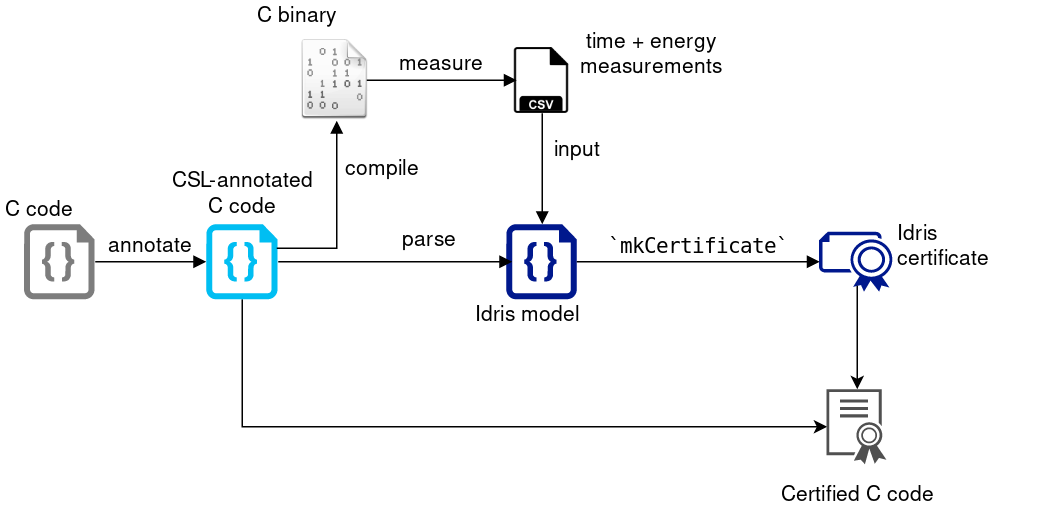

The diagram above was exported from draw.io. Its source (the exported page's mxGraphModel, read from the mxfile embedded in the PNG):
<mxGraphModel dx="1394" dy="807" grid="1" gridSize="10" guides="1" tooltips="1" connect="1" arrows="1" fold="1" page="1" pageScale="1" pageWidth="850" pageHeight="1100" math="0" shadow="0">
  <root>
    <mxCell id="0" />
    <mxCell id="1" parent="0" />
    <mxCell id="0DkPN3xpe6smPWifHWie-4" value="&lt;div&gt;annotate&lt;/div&gt;" style="html=1;verticalAlign=bottom;endArrow=block;exitX=1;exitY=0.5;exitDx=0;exitDy=0;exitPerimeter=0;entryX=0;entryY=0.5;entryDx=0;entryDy=0;entryPerimeter=0;" parent="1" source="0DkPN3xpe6smPWifHWie-11" target="0DkPN3xpe6smPWifHWie-8" edge="1">
      <mxGeometry width="80" relative="1" as="geometry">
        <mxPoint x="426.5" y="279" as="sourcePoint" />
        <mxPoint x="426.5" y="389" as="targetPoint" />
      </mxGeometry>
    </mxCell>
    <mxCell id="0DkPN3xpe6smPWifHWie-5" value="C code" style="text;html=1;strokeColor=none;fillColor=none;align=center;verticalAlign=middle;whiteSpace=wrap;rounded=0;" parent="1" vertex="1">
      <mxGeometry x="26.5" y="209" width="50" height="20" as="geometry" />
    </mxCell>
    <mxCell id="0DkPN3xpe6smPWifHWie-30" style="edgeStyle=orthogonalEdgeStyle;rounded=0;orthogonalLoop=1;jettySize=auto;html=1;exitX=0.5;exitY=1;exitDx=0;exitDy=0;exitPerimeter=0;entryX=0;entryY=0.5;entryDx=0;entryDy=0;entryPerimeter=0;" parent="1" source="0DkPN3xpe6smPWifHWie-8" target="0DkPN3xpe6smPWifHWie-25" edge="1">
      <mxGeometry relative="1" as="geometry" />
    </mxCell>
    <mxCell id="0DkPN3xpe6smPWifHWie-8" value="" style="verticalLabelPosition=bottom;html=1;verticalAlign=top;align=center;strokeColor=none;fillColor=#00BEF2;shape=mxgraph.azure.code_file;" parent="1" vertex="1">
      <mxGeometry x="163" y="229" width="47.5" height="50" as="geometry" />
    </mxCell>
    <mxCell id="0DkPN3xpe6smPWifHWie-9" value="CSL-annotated&lt;br&gt;&lt;div&gt;C code&lt;/div&gt;" style="text;html=1;strokeColor=none;fillColor=none;align=center;verticalAlign=middle;whiteSpace=wrap;rounded=0;labelBackgroundColor=none;" parent="1" vertex="1">
      <mxGeometry x="132" y="199" width="110" height="20" as="geometry" />
    </mxCell>
    <mxCell id="0DkPN3xpe6smPWifHWie-11" value="" style="shadow=0;dashed=0;html=1;strokeColor=none;labelPosition=center;verticalLabelPosition=bottom;verticalAlign=top;align=center;shape=mxgraph.azure.code_file;fillColor=#7D7D7D;" parent="1" vertex="1">
      <mxGeometry x="41.5" y="229" width="47" height="50" as="geometry" />
    </mxCell>
    <mxCell id="0DkPN3xpe6smPWifHWie-12" value="" style="shadow=0;dashed=0;html=1;strokeColor=none;labelPosition=center;verticalLabelPosition=bottom;verticalAlign=top;align=center;shape=mxgraph.azure.code_file;fillColor=#00188D;" parent="1" vertex="1">
      <mxGeometry x="363" y="229" width="47" height="50" as="geometry" />
    </mxCell>
    <mxCell id="0DkPN3xpe6smPWifHWie-15" value="&lt;div&gt;parse&lt;/div&gt;" style="html=1;verticalAlign=bottom;endArrow=block;exitX=1;exitY=0.5;exitDx=0;exitDy=0;exitPerimeter=0;entryX=0;entryY=0.5;entryDx=0;entryDy=0;entryPerimeter=0;" parent="1" source="0DkPN3xpe6smPWifHWie-8" edge="1">
      <mxGeometry x="0.2952" y="4" width="80" relative="1" as="geometry">
        <mxPoint x="262" y="254" as="sourcePoint" />
        <mxPoint x="367" y="254" as="targetPoint" />
        <mxPoint as="offset" />
      </mxGeometry>
    </mxCell>
    <mxCell id="0DkPN3xpe6smPWifHWie-19" value="Idris model" style="text;html=1;strokeColor=none;fillColor=none;align=center;verticalAlign=middle;whiteSpace=wrap;rounded=0;" parent="1" vertex="1">
      <mxGeometry x="336.5" y="279" width="80" height="20" as="geometry" />
    </mxCell>
    <mxCell id="0DkPN3xpe6smPWifHWie-21" value="" style="verticalLabelPosition=bottom;html=1;verticalAlign=top;align=center;strokeColor=none;fillColor=#00188D;shape=mxgraph.azure.certificate;" parent="1" vertex="1">
      <mxGeometry x="571.5" y="234" width="50" height="40" as="geometry" />
    </mxCell>
    <mxCell id="0DkPN3xpe6smPWifHWie-24" value="`mkCertificate`" style="html=1;verticalAlign=bottom;endArrow=block;exitX=1;exitY=0.5;exitDx=0;exitDy=0;exitPerimeter=0;entryX=0;entryY=0.5;entryDx=0;entryDy=0;entryPerimeter=0;fontFamily=Monospace;" parent="1" source="0DkPN3xpe6smPWifHWie-12" target="0DkPN3xpe6smPWifHWie-21" edge="1">
      <mxGeometry width="80" relative="1" as="geometry">
        <mxPoint x="501.5" y="259" as="sourcePoint" />
        <mxPoint x="581.5" y="259" as="targetPoint" />
      </mxGeometry>
    </mxCell>
    <mxCell id="0DkPN3xpe6smPWifHWie-25" value="" style="shadow=0;dashed=0;html=1;strokeColor=none;labelPosition=center;verticalLabelPosition=bottom;verticalAlign=top;align=center;shape=mxgraph.mscae.intune.intune_certificate_profiles;fillColor=#505050;" parent="1" vertex="1">
      <mxGeometry x="576.5" y="339" width="40" height="50" as="geometry" />
    </mxCell>
    <mxCell id="0DkPN3xpe6smPWifHWie-26" value="" style="endArrow=classic;html=1;exitX=0.5;exitY=0.905;exitDx=0;exitDy=0;exitPerimeter=0;entryX=0.5;entryY=0;entryDx=0;entryDy=0;entryPerimeter=0;" parent="1" source="0DkPN3xpe6smPWifHWie-21" target="0DkPN3xpe6smPWifHWie-25" edge="1">
      <mxGeometry width="50" height="50" relative="1" as="geometry">
        <mxPoint x="551.5" y="419" as="sourcePoint" />
        <mxPoint x="601.5" y="369" as="targetPoint" />
      </mxGeometry>
    </mxCell>
    <mxCell id="0DkPN3xpe6smPWifHWie-28" value="Certified C code" style="text;html=1;strokeColor=none;fillColor=none;align=center;verticalAlign=middle;whiteSpace=wrap;rounded=0;" parent="1" vertex="1">
      <mxGeometry x="541.5" y="399" width="110" height="20" as="geometry" />
    </mxCell>
    <mxCell id="0DkPN3xpe6smPWifHWie-29" value="&lt;div&gt;Idris&lt;/div&gt;&lt;div align=&quot;left&quot;&gt;certificate&lt;/div&gt;" style="text;html=1;strokeColor=none;fillColor=none;align=left;verticalAlign=middle;whiteSpace=wrap;rounded=0;" parent="1" vertex="1">
      <mxGeometry x="621.5" y="234" width="100" height="20" as="geometry" />
    </mxCell>
    <mxCell id="nfE8wu0py9a8DD_3_xj1-1" value="&lt;div&gt;compile&lt;/div&gt;&lt;div&gt;&lt;br&gt;&lt;/div&gt;" style="html=1;verticalAlign=bottom;endArrow=block;labelBackgroundColor=none;rounded=0;entryX=0.5;entryY=1;entryDx=0;entryDy=0;exitX=0.989;exitY=0.32;exitDx=0;exitDy=0;exitPerimeter=0;" edge="1" parent="1" source="0DkPN3xpe6smPWifHWie-8" target="nfE8wu0py9a8DD_3_xj1-4">
      <mxGeometry x="-0.36" y="39" width="80" relative="1" as="geometry">
        <mxPoint x="220" y="242" as="sourcePoint" />
        <mxPoint x="250" y="160" as="targetPoint" />
        <Array as="points">
          <mxPoint x="250" y="245" />
        </Array>
        <mxPoint x="69" y="-25" as="offset" />
      </mxGeometry>
    </mxCell>
    <mxCell id="nfE8wu0py9a8DD_3_xj1-2" value="" style="shape=image;html=1;verticalAlign=top;verticalLabelPosition=bottom;labelBackgroundColor=#ffffff;imageAspect=0;aspect=fixed;image=https://cdn2.iconfinder.com/data/icons/file-formats-10/614/20_-_CSV-128.png" vertex="1" parent="1">
      <mxGeometry x="356.5" y="103" width="60" height="60" as="geometry" />
    </mxCell>
    <mxCell id="nfE8wu0py9a8DD_3_xj1-4" value="" style="shape=image;html=1;verticalAlign=top;verticalLabelPosition=bottom;labelBackgroundColor=#ffffff;imageAspect=0;aspect=fixed;image=https://cdn1.iconfinder.com/data/icons/CrystalClear/128x128/mimetypes/binary.png" vertex="1" parent="1">
      <mxGeometry x="223" y="106" width="54" height="54" as="geometry" />
    </mxCell>
    <mxCell id="nfE8wu0py9a8DD_3_xj1-5" value="&lt;div&gt;C binary&lt;/div&gt;" style="text;html=1;strokeColor=none;fillColor=none;align=center;verticalAlign=middle;whiteSpace=wrap;rounded=0;" vertex="1" parent="1">
      <mxGeometry x="192.5" y="80" width="61" height="20" as="geometry" />
    </mxCell>
    <mxCell id="nfE8wu0py9a8DD_3_xj1-6" value="measure" style="html=1;verticalAlign=bottom;endArrow=block;labelBackgroundColor=none;" edge="1" parent="1">
      <mxGeometry width="80" relative="1" as="geometry">
        <mxPoint x="270" y="133" as="sourcePoint" />
        <mxPoint x="370" y="133" as="targetPoint" />
      </mxGeometry>
    </mxCell>
    <mxCell id="nfE8wu0py9a8DD_3_xj1-9" value="&lt;div&gt;input&lt;/div&gt;" style="html=1;verticalAlign=bottom;endArrow=block;labelBackgroundColor=none;entryX=0.5;entryY=0;entryDx=0;entryDy=0;entryPerimeter=0;" edge="1" parent="1" target="0DkPN3xpe6smPWifHWie-12">
      <mxGeometry x="-0.0541" y="23" width="80" relative="1" as="geometry">
        <mxPoint x="387" y="155" as="sourcePoint" />
        <mxPoint x="490" y="180" as="targetPoint" />
        <mxPoint as="offset" />
      </mxGeometry>
    </mxCell>
    <mxCell id="nfE8wu0py9a8DD_3_xj1-10" value="&lt;div&gt;time + energy measurements&lt;/div&gt;" style="text;html=1;strokeColor=none;fillColor=none;align=center;verticalAlign=middle;whiteSpace=wrap;rounded=0;" vertex="1" parent="1">
      <mxGeometry x="440" y="106" width="40" height="20" as="geometry" />
    </mxCell>
  </root>
</mxGraphModel>